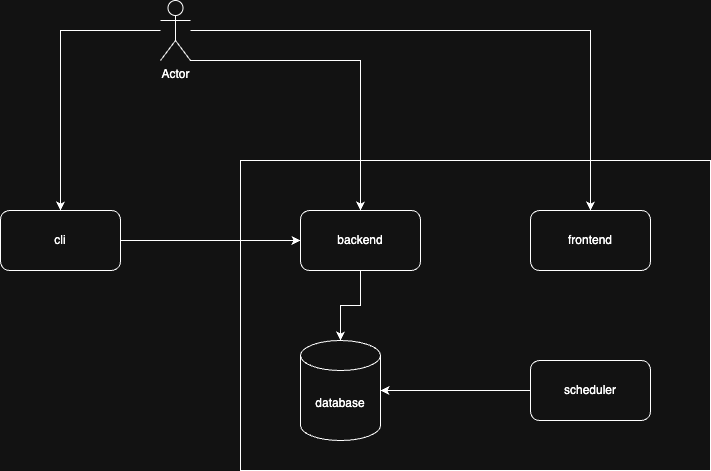

The diagram above was exported from draw.io. Its source (the exported page's mxGraphModel, read from the mxfile embedded in the PNG):
<mxGraphModel dx="2074" dy="1109" grid="1" gridSize="10" guides="1" tooltips="1" connect="1" arrows="1" fold="1" page="1" pageScale="1" pageWidth="827" pageHeight="1169" math="0" shadow="0">
  <root>
    <mxCell id="0" />
    <mxCell id="1" parent="0" />
    <mxCell id="Bc0vssXFJxNKanA05xmi-1" value="" style="rounded=0;whiteSpace=wrap;html=1;" vertex="1" parent="1">
      <mxGeometry x="330" y="200" width="470" height="310" as="geometry" />
    </mxCell>
    <mxCell id="Bc0vssXFJxNKanA05xmi-2" value="frontend" style="rounded=1;whiteSpace=wrap;html=1;" vertex="1" parent="1">
      <mxGeometry x="620" y="250" width="120" height="60" as="geometry" />
    </mxCell>
    <mxCell id="Bc0vssXFJxNKanA05xmi-12" style="edgeStyle=orthogonalEdgeStyle;rounded=0;orthogonalLoop=1;jettySize=auto;html=1;" edge="1" parent="1" source="Bc0vssXFJxNKanA05xmi-3" target="Bc0vssXFJxNKanA05xmi-4">
      <mxGeometry relative="1" as="geometry" />
    </mxCell>
    <mxCell id="Bc0vssXFJxNKanA05xmi-3" value="backend" style="rounded=1;whiteSpace=wrap;html=1;" vertex="1" parent="1">
      <mxGeometry x="390" y="250" width="120" height="60" as="geometry" />
    </mxCell>
    <mxCell id="Bc0vssXFJxNKanA05xmi-4" value="database" style="shape=cylinder3;whiteSpace=wrap;html=1;boundedLbl=1;backgroundOutline=1;size=15;" vertex="1" parent="1">
      <mxGeometry x="390" y="380" width="80" height="100" as="geometry" />
    </mxCell>
    <mxCell id="Bc0vssXFJxNKanA05xmi-13" style="edgeStyle=orthogonalEdgeStyle;rounded=0;orthogonalLoop=1;jettySize=auto;html=1;" edge="1" parent="1" source="Bc0vssXFJxNKanA05xmi-5" target="Bc0vssXFJxNKanA05xmi-4">
      <mxGeometry relative="1" as="geometry" />
    </mxCell>
    <mxCell id="Bc0vssXFJxNKanA05xmi-5" value="scheduler" style="rounded=1;whiteSpace=wrap;html=1;" vertex="1" parent="1">
      <mxGeometry x="620" y="400" width="120" height="60" as="geometry" />
    </mxCell>
    <mxCell id="Bc0vssXFJxNKanA05xmi-11" style="edgeStyle=orthogonalEdgeStyle;rounded=0;orthogonalLoop=1;jettySize=auto;html=1;" edge="1" parent="1" source="Bc0vssXFJxNKanA05xmi-6" target="Bc0vssXFJxNKanA05xmi-3">
      <mxGeometry relative="1" as="geometry" />
    </mxCell>
    <mxCell id="Bc0vssXFJxNKanA05xmi-6" value="cli" style="rounded=1;whiteSpace=wrap;html=1;" vertex="1" parent="1">
      <mxGeometry x="90" y="250" width="120" height="60" as="geometry" />
    </mxCell>
    <mxCell id="Bc0vssXFJxNKanA05xmi-8" style="edgeStyle=orthogonalEdgeStyle;rounded=0;orthogonalLoop=1;jettySize=auto;html=1;" edge="1" parent="1" source="Bc0vssXFJxNKanA05xmi-7" target="Bc0vssXFJxNKanA05xmi-2">
      <mxGeometry relative="1" as="geometry" />
    </mxCell>
    <mxCell id="Bc0vssXFJxNKanA05xmi-9" style="edgeStyle=orthogonalEdgeStyle;rounded=0;orthogonalLoop=1;jettySize=auto;html=1;" edge="1" parent="1" source="Bc0vssXFJxNKanA05xmi-7" target="Bc0vssXFJxNKanA05xmi-3">
      <mxGeometry relative="1" as="geometry">
        <Array as="points">
          <mxPoint x="450" y="100" />
        </Array>
      </mxGeometry>
    </mxCell>
    <mxCell id="Bc0vssXFJxNKanA05xmi-10" style="edgeStyle=orthogonalEdgeStyle;rounded=0;orthogonalLoop=1;jettySize=auto;html=1;" edge="1" parent="1" source="Bc0vssXFJxNKanA05xmi-7" target="Bc0vssXFJxNKanA05xmi-6">
      <mxGeometry relative="1" as="geometry" />
    </mxCell>
    <mxCell id="Bc0vssXFJxNKanA05xmi-7" value="Actor" style="shape=umlActor;verticalLabelPosition=bottom;verticalAlign=top;html=1;outlineConnect=0;" vertex="1" parent="1">
      <mxGeometry x="250" y="40" width="30" height="60" as="geometry" />
    </mxCell>
  </root>
</mxGraphModel>